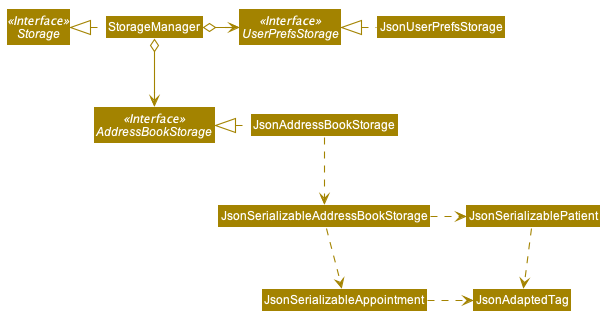

The diagram above was rendered by PlantUML. Its source (embedded in the PNG):
@startuml








skinparam BackgroundColor #FFFFFFF

skinparam Shadowing false

skinparam Class {
    FontColor #FFFFFF
    BorderThickness 1
    BorderColor #FFFFFF
    StereotypeFontColor #FFFFFF
    FontName Arial
}

skinparam Actor {
    BorderColor #000000
    Color #000000
    FontName Arial
}

skinparam Sequence {
    MessageAlign center
    BoxFontSize 15
    BoxPadding 0
    BoxFontColor #FFFFFF
    FontName Arial
}

skinparam Participant {
    FontColor #FFFFFFF
    Padding 20
}

skinparam MinClassWidth 50
skinparam ParticipantPadding 10
skinparam Shadowing false
skinparam DefaultTextAlignment center
skinparam packageStyle Rectangle

hide footbox
hide members
hide circle
skinparam arrowThickness 1.1
skinparam arrowColor #A38300
skinparam classBackgroundColor #A38300

Interface Storage <<Interface>>
Interface UserPrefsStorage <<Interface>>
Interface AddressBookStorage <<Interface>>

Class StorageManager
Class JsonUserPrefsStorage
Class JsonAddressBookStorage

StorageManager .left.|> Storage
StorageManager o-right-> UserPrefsStorage
StorageManager o--> AddressBookStorage

JsonUserPrefsStorage .left.|> UserPrefsStorage
JsonAddressBookStorage .left.|> AddressBookStorage
JsonAddressBookStorage .down.> JsonSerializableAddressBookStorage
JsonSerializableAddressBookStorage .right.> JsonSerializablePatient
JsonSerializableAddressBookStorage .down.> JsonSerializableAppointment
JsonSerializablePatient .right.> JsonAdaptedTag
JsonSerializableAppointment .right.> JsonAdaptedTag

@enduml